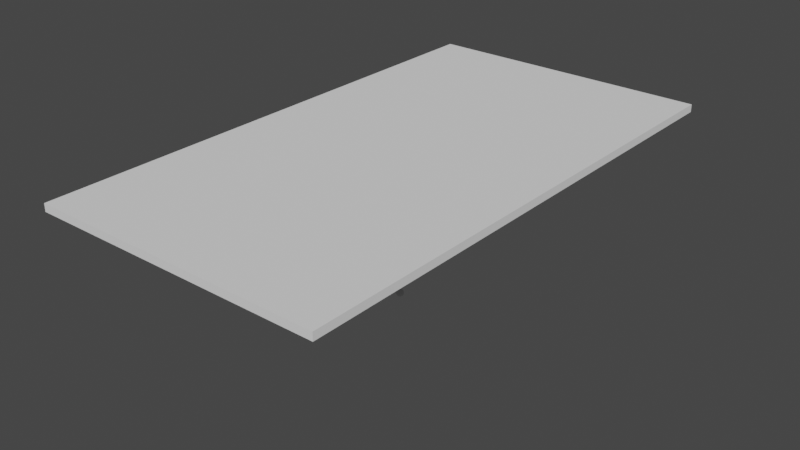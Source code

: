 # Source: mdl_pngscene_common.blend  (saved by Blender 3.0.42; exported with 4.5.12 LTS)
import bpy
from mathutils import Matrix  # noqa: F401  (used for matrix-valued properties, if any)

bpy.ops.wm.read_factory_settings(use_empty=True)
scene = bpy.context.scene
scene.name = 'Scene'

# ---- collections
col_ball = bpy.data.collections.new('ball'); scene.collection.children.link(col_ball)
col_paddle = bpy.data.collections.new('paddle'); scene.collection.children.link(col_paddle)
col_table = bpy.data.collections.new('table'); scene.collection.children.link(col_table)

# ---- world
world_world = bpy.data.worlds.new('World'); scene.world = world_world
world_world.use_nodes = True; world_world.node_tree.nodes.clear()
_N = world_world.node_tree.nodes; _L = world_world.node_tree.links
n0 = _N.new('ShaderNodeOutputWorld'); n0.name = 'World Output'; n0.location = (300, 300)
n1 = _N.new('ShaderNodeBackground'); n1.name = 'Background'; n1.location = (10, 300)
n1.inputs[0].default_value = (0.05088, 0.05088, 0.05088, 1.0)
_L.new(n1.outputs[0], n0.inputs[0])
n0.is_active_output = True
world_world.color = (0.05088, 0.05088, 0.05088)
world_world.use_sun_shadow = False
world_world.sun_shadow_jitter_overblur = 0.0

# ---- meshes
me_icosphere = bpy.data.meshes.new('Icosphere')
me_icosphere.from_pydata([(0.0, 0.0, -0.02), (0.01447, -0.01051, -0.008944), (-0.005528, -0.01701, -0.008944), (-0.01789, 0.0, -0.008944), (-0.005528, 0.01701, -0.008944), (0.01447, 0.01051, -0.008944), (0.005528, -0.01701, 0.008944), (-0.01447, -0.01051, 0.008944), (-0.01447, 0.01051, 0.008944), (0.005528, 0.01701, 0.008944), (0.01789, 0.0, 0.008944), (0.0, 0.0, 0.02), (-0.003249, -0.01, -0.01701), (0.008506, -0.00618, -0.01701), (0.005257, -0.01618, -0.01051), (0.01701, 0.0, -0.01051), (0.008506, 0.00618, -0.01701), (-0.01051, 0.0, -0.01701), (-0.01376, -0.01, -0.01051), (-0.003249, 0.01, -0.01701), (-0.01376, 0.01, -0.01051), (0.005257, 0.01618, -0.01051), (0.01902, -0.00618, 0.0), (0.01902, 0.00618, 0.0), (0.0, -0.02, 0.0), (0.01176, -0.01618, 0.0), (-0.01902, -0.00618, 0.0), (-0.01176, -0.01618, 0.0), (-0.01176, 0.01618, 0.0), (-0.01902, 0.00618, 0.0), (0.01176, 0.01618, 0.0), (0.0, 0.02, 0.0), (0.01376, -0.01, 0.01051), (-0.005257, -0.01618, 0.01051), (-0.01701, 0.0, 0.01051), (-0.005257, 0.01618, 0.01051), (0.01376, 0.01, 0.01051), (0.003249, -0.01, 0.01701), (0.01051, 0.0, 0.01701), (-0.008506, -0.00618, 0.01701), (-0.008506, 0.00618, 0.01701), (0.003249, 0.01, 0.01701)], [], [(0, 13, 12), (1, 13, 15), (0, 12, 17), (0, 17, 19), (0, 19, 16), (1, 15, 22), (2, 14, 24), (3, 18, 26), (4, 20, 28), (5, 21, 30), (1, 22, 25), (2, 24, 27), (3, 26, 29), (4, 28, 31), (5, 30, 23), (6, 32, 37), (7, 33, 39), (8, 34, 40), (9, 35, 41), (10, 36, 38), (38, 41, 11), (38, 36, 41), (36, 9, 41), (41, 40, 11), (41, 35, 40), (35, 8, 40), (40, 39, 11), (40, 34, 39), (34, 7, 39), (39, 37, 11), (39, 33, 37), (33, 6, 37), (37, 38, 11), (37, 32, 38), (32, 10, 38), (23, 36, 10), (23, 30, 36), (30, 9, 36), (31, 35, 9), (31, 28, 35), (28, 8, 35), (29, 34, 8), (29, 26, 34), (26, 7, 34), (27, 33, 7), (27, 24, 33), (24, 6, 33), (25, 32, 6), (25, 22, 32), (22, 10, 32), (30, 31, 9), (30, 21, 31), (21, 4, 31), (28, 29, 8), (28, 20, 29), (20, 3, 29), (26, 27, 7), (26, 18, 27), (18, 2, 27), (24, 25, 6), (24, 14, 25), (14, 1, 25), (22, 23, 10), (22, 15, 23), (15, 5, 23), (16, 21, 5), (16, 19, 21), (19, 4, 21), (19, 20, 4), (19, 17, 20), (17, 3, 20), (17, 18, 3), (17, 12, 18), (12, 2, 18), (15, 16, 5), (15, 13, 16), (13, 0, 16), (12, 14, 2), (12, 13, 14), (13, 1, 14)])
me_icosphere.polygons.foreach_set('use_smooth', [True] * 80)
_uv = me_icosphere.uv_layers.new(name='UVMap')
_uv.uv.foreach_set('vector', [0.1818, 0.0, 0.2273, 0.07873, 0.1364, 0.07873, 0.2727, 0.1575, 0.3182, 0.07873, 0.3636, 0.1575, 0.9091, 0.0, 0.9545, 0.07873, 0.8636, 0.07873, 0.7273, 0.0, 0.7727, 0.07873, 0.6818, 0.07873, 0.5455, 0.0, 0.5909, 0.07873, 0.5, 0.07873, 0.2727, 0.1575, 0.3636, 0.1575, 0.3182, 0.2362, 0.09091, 0.1575, 0.1818, 0.1575, 0.1364, 0.2362, 0.8182, 0.1575, 0.9091, 0.1575, 0.8636, 0.2362, 0.6364, 0.1575, 0.7273, 0.1575, 0.6818, 0.2362, 0.4545, 0.1575, 0.5455, 0.1575, 0.5, 0.2362, 0.2727, 0.1575, 0.3182, 0.2362, 0.2273, 0.2362, 0.09091, 0.1575, 0.1364, 0.2362, 0.04546, 0.2362, 0.8182, 0.1575, 0.8636, 0.2362, 0.7727, 0.2362, 0.6364, 0.1575, 0.6818, 0.2362, 0.5909, 0.2362, 0.4545, 0.1575, 0.5, 0.2362, 0.4091, 0.2362, 0.1818, 0.3149, 0.2727, 0.3149, 0.2273, 0.3937, 0.0, 0.3149, 0.09091, 0.3149, 0.04546, 0.3937, 0.7273, 0.3149, 0.8182, 0.3149, 0.7727, 0.3937, 0.5455, 0.3149, 0.6364, 0.3149, 0.5909, 0.3937, 0.3636, 0.3149, 0.4545, 0.3149, 0.4091, 0.3937, 0.4091, 0.3937, 0.5, 0.3937, 0.4545, 0.4724, 0.4091, 0.3937, 0.4545, 0.3149, 0.5, 0.3937, 0.4545, 0.3149, 0.5455, 0.3149, 0.5, 0.3937, 0.5909, 0.3937, 0.6818, 0.3937, 0.6364, 0.4724, 0.5909, 0.3937, 0.6364, 0.3149, 0.6818, 0.3937, 0.6364, 0.3149, 0.7273, 0.3149, 0.6818, 0.3937, 0.7727, 0.3937, 0.8636, 0.3937, 0.8182, 0.4724, 0.7727, 0.3937, 0.8182, 0.3149, 0.8636, 0.3937, 0.8182, 0.3149, 0.9091, 0.3149, 0.8636, 0.3937, 0.04546, 0.3937, 0.1364, 0.3937, 0.09091, 0.4724, 0.04546, 0.3937, 0.09091, 0.3149, 0.1364, 0.3937, 0.09091, 0.3149, 0.1818, 0.3149, 0.1364, 0.3937, 0.2273, 0.3937, 0.3182, 0.3937, 0.2727, 0.4724, 0.2273, 0.3937, 0.2727, 0.3149, 0.3182, 0.3937, 0.2727, 0.3149, 0.3636, 0.3149, 0.3182, 0.3937, 0.4091, 0.2362, 0.4545, 0.3149, 0.3636, 0.3149, 0.4091, 0.2362, 0.5, 0.2362, 0.4545, 0.3149, 0.5, 0.2362, 0.5455, 0.3149, 0.4545, 0.3149, 0.5909, 0.2362, 0.6364, 0.3149, 0.5455, 0.3149, 0.5909, 0.2362, 0.6818, 0.2362, 0.6364, 0.3149, 0.6818, 0.2362, 0.7273, 0.3149, 0.6364, 0.3149, 0.7727, 0.2362, 0.8182, 0.3149, 0.7273, 0.3149, 0.7727, 0.2362, 0.8636, 0.2362, 0.8182, 0.3149, 0.8636, 0.2362, 0.9091, 0.3149, 0.8182, 0.3149, 0.04546, 0.2362, 0.09091, 0.3149, 0.0, 0.3149, 0.04546, 0.2362, 0.1364, 0.2362, 0.09091, 0.3149, 0.1364, 0.2362, 0.1818, 0.3149, 0.09091, 0.3149, 0.2273, 0.2362, 0.2727, 0.3149, 0.1818, 0.3149, 0.2273, 0.2362, 0.3182, 0.2362, 0.2727, 0.3149, 0.3182, 0.2362, 0.3636, 0.3149, 0.2727, 0.3149, 0.5, 0.2362, 0.5909, 0.2362, 0.5455, 0.3149, 0.5, 0.2362, 0.5455, 0.1575, 0.5909, 0.2362, 0.5455, 0.1575, 0.6364, 0.1575, 0.5909, 0.2362, 0.6818, 0.2362, 0.7727, 0.2362, 0.7273, 0.3149, 0.6818, 0.2362, 0.7273, 0.1575, 0.7727, 0.2362, 0.7273, 0.1575, 0.8182, 0.1575, 0.7727, 0.2362, 0.8636, 0.2362, 0.9545, 0.2362, 0.9091, 0.3149, 0.8636, 0.2362, 0.9091, 0.1575, 0.9545, 0.2362, 0.9091, 0.1575, 1.0, 0.1575, 0.9545, 0.2362, 0.1364, 0.2362, 0.2273, 0.2362, 0.1818, 0.3149, 0.1364, 0.2362, 0.1818, 0.1575, 0.2273, 0.2362, 0.1818, 0.1575, 0.2727, 0.1575, 0.2273, 0.2362, 0.3182, 0.2362, 0.4091, 0.2362, 0.3636, 0.3149, 0.3182, 0.2362, 0.3636, 0.1575, 0.4091, 0.2362, 0.3636, 0.1575, 0.4545, 0.1575, 0.4091, 0.2362, 0.5, 0.07873, 0.5455, 0.1575, 0.4545, 0.1575, 0.5, 0.07873, 0.5909, 0.07873, 0.5455, 0.1575, 0.5909, 0.07873, 0.6364, 0.1575, 0.5455, 0.1575, 0.6818, 0.07873, 0.7273, 0.1575, 0.6364, 0.1575, 0.6818, 0.07873, 0.7727, 0.07873, 0.7273, 0.1575, 0.7727, 0.07873, 0.8182, 0.1575, 0.7273, 0.1575, 0.8636, 0.07873, 0.9091, 0.1575, 0.8182, 0.1575, 0.8636, 0.07873, 0.9545, 0.07873, 0.9091, 0.1575, 0.9545, 0.07873, 1.0, 0.1575, 0.9091, 0.1575, 0.3636, 0.1575, 0.4091, 0.07873, 0.4545, 0.1575, 0.3636, 0.1575, 0.3182, 0.07873, 0.4091, 0.07873, 0.3182, 0.07873, 0.3636, 0.0, 0.4091, 0.07873, 0.1364, 0.07873, 0.1818, 0.1575, 0.09091, 0.1575, 0.1364, 0.07873, 0.2273, 0.07873, 0.1818, 0.1575, 0.2273, 0.07873, 0.2727, 0.1575, 0.1818, 0.1575])
me_icosphere.use_remesh_fix_poles = True
me_icosphere.use_remesh_preserve_attributes = False
me_icosphere.update()
me_cube_001 = bpy.data.meshes.new('Cube.001')
me_cube_001.from_pydata([(-0.7625, -1.37, 0.72), (-0.7625, -1.37, 0.76), (-0.7625, 1.37, 0.72), (-0.7625, 1.37, 0.76), (0.7625, -1.37, 0.72), (0.7625, -1.37, 0.76), (0.7625, 1.37, 0.72), (0.7625, 1.37, 0.76)], [], [(0, 1, 3, 2), (2, 3, 7, 6), (6, 7, 5, 4), (4, 5, 1, 0), (2, 6, 4, 0), (7, 3, 1, 5)])
_uv = me_cube_001.uv_layers.new(name='UVMap')
_uv.uv.foreach_set('vector', [0.375, 0.0, 0.625, 0.0, 0.625, 0.25, 0.375, 0.25, 0.375, 0.25, 0.625, 0.25, 0.625, 0.5, 0.375, 0.5, 0.375, 0.5, 0.625, 0.5, 0.625, 0.75, 0.375, 0.75, 0.375, 0.75, 0.625, 0.75, 0.625, 1.0, 0.375, 1.0, 0.125, 0.5, 0.375, 0.5, 0.375, 0.75, 0.125, 0.75, 0.625, 0.5, 0.875, 0.5, 0.875, 0.75, 0.625, 0.75])
me_cube_001.use_remesh_fix_poles = True
me_cube_001.use_remesh_preserve_attributes = False
me_cube_001.update()

# ---- objects
ob_icosphere = bpy.data.objects.new('Icosphere', me_icosphere)
ob_cube = bpy.data.objects.new('Cube', me_cube_001)

# ---- transforms, parenting, visibility, modifiers, constraints
ob_icosphere.location = (0.0, 0.0, 0.0)
ob_cube.location = (0.0, 0.0, 0.0)

# ---- collection membership
col_ball.objects.link(ob_icosphere)
col_table.objects.link(ob_cube)

# ---- scene / render settings (as saved in the file)
scene.frame_start = 1; scene.frame_end = 250; scene.frame_set(1)
scene.render.engine = 'BLENDER_EEVEE_NEXT'
scene.cycles.sampling_pattern = 'TABULATED_SOBOL'
scene.cycles.use_light_tree = False
scene.view_settings.view_transform = 'Filmic'
bpy.context.view_layer.update()

# ---- added for rendering (the .blend has no active camera and no usable light): camera, sun
cam_auto = bpy.data.cameras.new('AutoCamera')
cam_auto.lens = 50.0
cam_auto.sensor_width = 36.0
cam_auto.clip_end = 1000.0
ob_auto_camera = bpy.data.objects.new('AutoCamera', cam_auto)
scene.collection.objects.link(ob_auto_camera)
ob_auto_camera.location = (2.98972, -3.58767, 2.76178)
ob_auto_camera.rotation_euler = (1.09748, -7.21219e-08, 0.694738)
scene.camera = ob_auto_camera
light_auto_sun = bpy.data.lights.new('AutoSun', 'SUN')
light_auto_sun.energy = 3.0
light_auto_sun.angle = 0.0523599
ob_auto_sun = bpy.data.objects.new('AutoSun', light_auto_sun)
scene.collection.objects.link(ob_auto_sun)
ob_auto_sun.rotation_euler = (0.872665, 0.174533, 0.523599)
bpy.context.view_layer.update()
